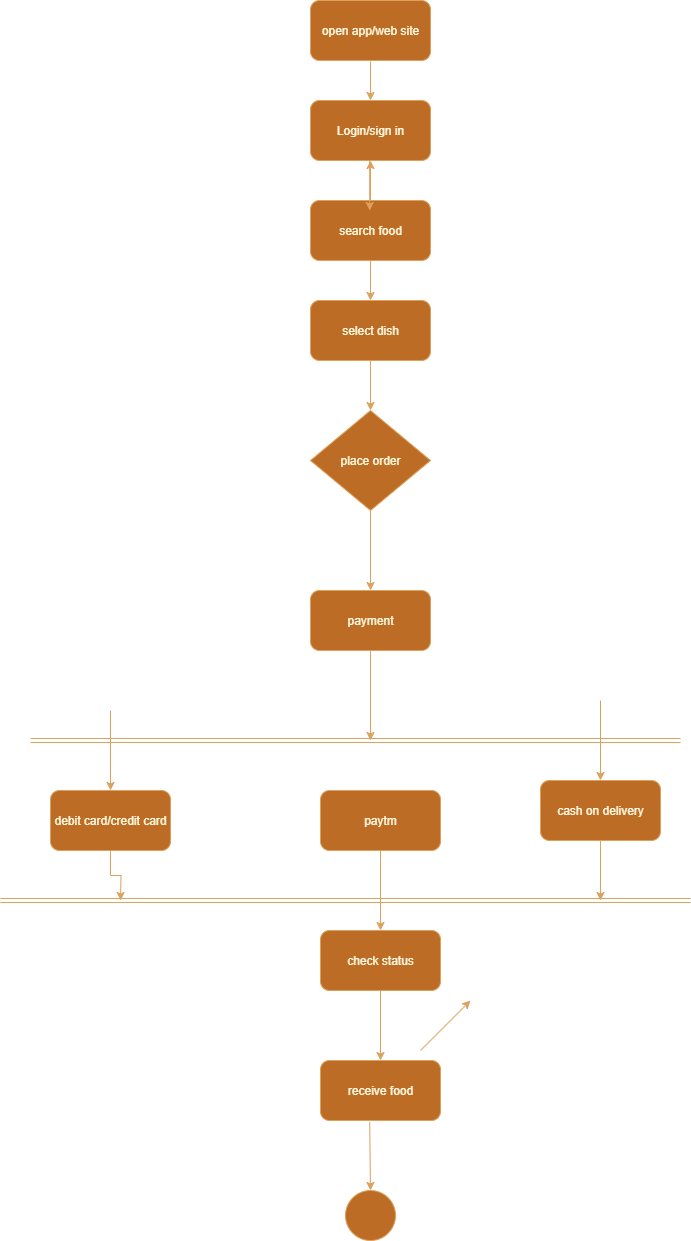

The diagram above was exported from draw.io. Its source (the exported page's mxGraphModel, read from the mxfile embedded in the PNG):
<mxGraphModel dx="1034" dy="570" grid="1" gridSize="10" guides="1" tooltips="1" connect="1" arrows="1" fold="1" page="1" pageScale="1" pageWidth="850" pageHeight="1100" math="0" shadow="0">
  <root>
    <mxCell id="0" />
    <mxCell id="1" parent="0" />
    <mxCell id="TI7H94wyK51i3iD4bJ-R-1" value="Login/sign in" style="rounded=1;whiteSpace=wrap;html=1;labelBackgroundColor=none;fillColor=#BC6C25;strokeColor=#DDA15E;fontColor=#FEFAE0;" parent="1" vertex="1">
      <mxGeometry x="390" y="100" width="120" height="60" as="geometry" />
    </mxCell>
    <mxCell id="TI7H94wyK51i3iD4bJ-R-15" value="" style="edgeStyle=orthogonalEdgeStyle;rounded=0;orthogonalLoop=1;jettySize=auto;html=1;labelBackgroundColor=none;strokeColor=#DDA15E;fontColor=default;" parent="1" source="TI7H94wyK51i3iD4bJ-R-2" target="TI7H94wyK51i3iD4bJ-R-1" edge="1">
      <mxGeometry relative="1" as="geometry" />
    </mxCell>
    <mxCell id="TI7H94wyK51i3iD4bJ-R-2" value="search food" style="rounded=1;whiteSpace=wrap;html=1;labelBackgroundColor=none;fillColor=#BC6C25;strokeColor=#DDA15E;fontColor=#FEFAE0;" parent="1" vertex="1">
      <mxGeometry x="390" y="200" width="120" height="60" as="geometry" />
    </mxCell>
    <mxCell id="TI7H94wyK51i3iD4bJ-R-4" value="open app/web site" style="rounded=1;whiteSpace=wrap;html=1;labelBackgroundColor=none;fillColor=#BC6C25;strokeColor=#DDA15E;fontColor=#FEFAE0;" parent="1" vertex="1">
      <mxGeometry x="390" width="120" height="60" as="geometry" />
    </mxCell>
    <mxCell id="TI7H94wyK51i3iD4bJ-R-5" value="select dish" style="rounded=1;whiteSpace=wrap;html=1;labelBackgroundColor=none;fillColor=#BC6C25;strokeColor=#DDA15E;fontColor=#FEFAE0;" parent="1" vertex="1">
      <mxGeometry x="390" y="300" width="120" height="60" as="geometry" />
    </mxCell>
    <mxCell id="TI7H94wyK51i3iD4bJ-R-6" value="place order" style="rhombus;whiteSpace=wrap;html=1;labelBackgroundColor=none;fillColor=#BC6C25;strokeColor=#DDA15E;fontColor=#FEFAE0;" parent="1" vertex="1">
      <mxGeometry x="390" y="410" width="120" height="100" as="geometry" />
    </mxCell>
    <mxCell id="TI7H94wyK51i3iD4bJ-R-7" value="payment" style="rounded=1;whiteSpace=wrap;html=1;labelBackgroundColor=none;fillColor=#BC6C25;strokeColor=#DDA15E;fontColor=#FEFAE0;" parent="1" vertex="1">
      <mxGeometry x="390" y="590" width="120" height="60" as="geometry" />
    </mxCell>
    <mxCell id="TI7H94wyK51i3iD4bJ-R-8" value="paytm" style="rounded=1;whiteSpace=wrap;html=1;labelBackgroundColor=none;fillColor=#BC6C25;strokeColor=#DDA15E;fontColor=#FEFAE0;" parent="1" vertex="1">
      <mxGeometry x="400" y="790" width="120" height="60" as="geometry" />
    </mxCell>
    <mxCell id="TI7H94wyK51i3iD4bJ-R-32" style="edgeStyle=orthogonalEdgeStyle;rounded=0;orthogonalLoop=1;jettySize=auto;html=1;exitX=0.5;exitY=1;exitDx=0;exitDy=0;labelBackgroundColor=none;strokeColor=#DDA15E;fontColor=default;" parent="1" source="TI7H94wyK51i3iD4bJ-R-9" edge="1">
      <mxGeometry relative="1" as="geometry">
        <mxPoint x="200" y="900" as="targetPoint" />
      </mxGeometry>
    </mxCell>
    <mxCell id="TI7H94wyK51i3iD4bJ-R-9" value="debit card/credit card" style="rounded=1;whiteSpace=wrap;html=1;labelBackgroundColor=none;fillColor=#BC6C25;strokeColor=#DDA15E;fontColor=#FEFAE0;" parent="1" vertex="1">
      <mxGeometry x="130" y="790" width="120" height="60" as="geometry" />
    </mxCell>
    <mxCell id="TI7H94wyK51i3iD4bJ-R-10" value="cash on delivery" style="rounded=1;whiteSpace=wrap;html=1;labelBackgroundColor=none;fillColor=#BC6C25;strokeColor=#DDA15E;fontColor=#FEFAE0;" parent="1" vertex="1">
      <mxGeometry x="620" y="780" width="120" height="60" as="geometry" />
    </mxCell>
    <mxCell id="TI7H94wyK51i3iD4bJ-R-11" value="check status" style="rounded=1;whiteSpace=wrap;html=1;labelBackgroundColor=none;fillColor=#BC6C25;strokeColor=#DDA15E;fontColor=#FEFAE0;" parent="1" vertex="1">
      <mxGeometry x="400" y="930" width="120" height="60" as="geometry" />
    </mxCell>
    <mxCell id="TI7H94wyK51i3iD4bJ-R-12" value="receive food" style="rounded=1;whiteSpace=wrap;html=1;labelBackgroundColor=none;fillColor=#BC6C25;strokeColor=#DDA15E;fontColor=#FEFAE0;" parent="1" vertex="1">
      <mxGeometry x="400" y="1060" width="120" height="60" as="geometry" />
    </mxCell>
    <mxCell id="TI7H94wyK51i3iD4bJ-R-13" value="" style="endArrow=classic;html=1;rounded=0;entryX=0.5;entryY=0;entryDx=0;entryDy=0;labelBackgroundColor=none;strokeColor=#DDA15E;fontColor=default;" parent="1" target="TI7H94wyK51i3iD4bJ-R-1" edge="1">
      <mxGeometry width="50" height="50" relative="1" as="geometry">
        <mxPoint x="450" y="61" as="sourcePoint" />
        <mxPoint x="420" y="230" as="targetPoint" />
      </mxGeometry>
    </mxCell>
    <mxCell id="TI7H94wyK51i3iD4bJ-R-14" value="" style="endArrow=classic;html=1;rounded=0;labelBackgroundColor=none;strokeColor=#DDA15E;fontColor=default;" parent="1" edge="1">
      <mxGeometry width="50" height="50" relative="1" as="geometry">
        <mxPoint x="449.17" y="160" as="sourcePoint" />
        <mxPoint x="449.17" y="210" as="targetPoint" />
      </mxGeometry>
    </mxCell>
    <mxCell id="TI7H94wyK51i3iD4bJ-R-16" value="" style="endArrow=classic;html=1;rounded=0;entryX=0.5;entryY=0;entryDx=0;entryDy=0;exitX=0.5;exitY=1;exitDx=0;exitDy=0;labelBackgroundColor=none;strokeColor=#DDA15E;fontColor=default;" parent="1" source="TI7H94wyK51i3iD4bJ-R-2" target="TI7H94wyK51i3iD4bJ-R-5" edge="1">
      <mxGeometry width="50" height="50" relative="1" as="geometry">
        <mxPoint x="370" y="280" as="sourcePoint" />
        <mxPoint x="420" y="230" as="targetPoint" />
      </mxGeometry>
    </mxCell>
    <mxCell id="TI7H94wyK51i3iD4bJ-R-17" value="" style="endArrow=classic;html=1;rounded=0;exitX=0.5;exitY=1;exitDx=0;exitDy=0;entryX=0.5;entryY=0;entryDx=0;entryDy=0;labelBackgroundColor=none;strokeColor=#DDA15E;fontColor=default;" parent="1" source="TI7H94wyK51i3iD4bJ-R-5" edge="1">
      <mxGeometry width="50" height="50" relative="1" as="geometry">
        <mxPoint x="350" y="360" as="sourcePoint" />
        <mxPoint x="450" y="410" as="targetPoint" />
      </mxGeometry>
    </mxCell>
    <mxCell id="TI7H94wyK51i3iD4bJ-R-18" value="" style="endArrow=classic;html=1;rounded=0;labelBackgroundColor=none;strokeColor=#DDA15E;fontColor=default;" parent="1" target="TI7H94wyK51i3iD4bJ-R-6" edge="1">
      <mxGeometry width="50" height="50" relative="1" as="geometry">
        <mxPoint x="450" y="510" as="sourcePoint" />
        <mxPoint x="360" y="560" as="targetPoint" />
      </mxGeometry>
    </mxCell>
    <mxCell id="TI7H94wyK51i3iD4bJ-R-20" value="" style="endArrow=classic;html=1;rounded=0;exitX=0.5;exitY=1;exitDx=0;exitDy=0;entryX=0.5;entryY=0;entryDx=0;entryDy=0;labelBackgroundColor=none;strokeColor=#DDA15E;fontColor=default;" parent="1" source="TI7H94wyK51i3iD4bJ-R-6" target="TI7H94wyK51i3iD4bJ-R-7" edge="1">
      <mxGeometry width="50" height="50" relative="1" as="geometry">
        <mxPoint x="370" y="680" as="sourcePoint" />
        <mxPoint x="370" y="730" as="targetPoint" />
      </mxGeometry>
    </mxCell>
    <mxCell id="TI7H94wyK51i3iD4bJ-R-22" value="" style="endArrow=classic;html=1;rounded=0;entryX=0.5;entryY=0;entryDx=0;entryDy=0;labelBackgroundColor=none;strokeColor=#DDA15E;fontColor=default;" parent="1" target="TI7H94wyK51i3iD4bJ-R-9" edge="1">
      <mxGeometry width="50" height="50" relative="1" as="geometry">
        <mxPoint x="190" y="710" as="sourcePoint" />
        <mxPoint x="260" y="750" as="targetPoint" />
      </mxGeometry>
    </mxCell>
    <mxCell id="TI7H94wyK51i3iD4bJ-R-23" value="" style="endArrow=classic;html=1;rounded=0;entryX=0.5;entryY=0;entryDx=0;entryDy=0;labelBackgroundColor=none;strokeColor=#DDA15E;fontColor=default;" parent="1" target="TI7H94wyK51i3iD4bJ-R-10" edge="1">
      <mxGeometry width="50" height="50" relative="1" as="geometry">
        <mxPoint x="680" y="700" as="sourcePoint" />
        <mxPoint x="420" y="650" as="targetPoint" />
      </mxGeometry>
    </mxCell>
    <mxCell id="TI7H94wyK51i3iD4bJ-R-24" value="" style="endArrow=classic;html=1;rounded=0;exitX=0.5;exitY=1;exitDx=0;exitDy=0;labelBackgroundColor=none;strokeColor=#DDA15E;fontColor=default;" parent="1" source="TI7H94wyK51i3iD4bJ-R-7" edge="1">
      <mxGeometry width="50" height="50" relative="1" as="geometry">
        <mxPoint x="370" y="700" as="sourcePoint" />
        <mxPoint x="450" y="740" as="targetPoint" />
      </mxGeometry>
    </mxCell>
    <mxCell id="TI7H94wyK51i3iD4bJ-R-25" value="" style="endArrow=classic;html=1;rounded=0;entryX=0.5;entryY=0;entryDx=0;entryDy=0;exitX=0.5;exitY=1;exitDx=0;exitDy=0;labelBackgroundColor=none;strokeColor=#DDA15E;fontColor=default;" parent="1" source="TI7H94wyK51i3iD4bJ-R-8" target="TI7H94wyK51i3iD4bJ-R-11" edge="1">
      <mxGeometry width="50" height="50" relative="1" as="geometry">
        <mxPoint x="370" y="940" as="sourcePoint" />
        <mxPoint x="420" y="890" as="targetPoint" />
      </mxGeometry>
    </mxCell>
    <mxCell id="TI7H94wyK51i3iD4bJ-R-26" value="" style="endArrow=classic;html=1;rounded=0;entryX=0.5;entryY=0;entryDx=0;entryDy=0;exitX=0.5;exitY=1;exitDx=0;exitDy=0;labelBackgroundColor=none;strokeColor=#DDA15E;fontColor=default;" parent="1" source="TI7H94wyK51i3iD4bJ-R-11" target="TI7H94wyK51i3iD4bJ-R-12" edge="1">
      <mxGeometry width="50" height="50" relative="1" as="geometry">
        <mxPoint x="370" y="940" as="sourcePoint" />
        <mxPoint x="420" y="890" as="targetPoint" />
      </mxGeometry>
    </mxCell>
    <mxCell id="TI7H94wyK51i3iD4bJ-R-27" value="" style="shape=link;html=1;rounded=0;fillColor=#BC6C25;strokeColor=#DDA15E;labelBackgroundColor=none;fontColor=default;" parent="1" edge="1">
      <mxGeometry width="100" relative="1" as="geometry">
        <mxPoint x="110" y="740" as="sourcePoint" />
        <mxPoint x="760" y="740" as="targetPoint" />
      </mxGeometry>
    </mxCell>
    <mxCell id="TI7H94wyK51i3iD4bJ-R-29" value="" style="endArrow=classic;html=1;rounded=0;exitX=0.5;exitY=1;exitDx=0;exitDy=0;labelBackgroundColor=none;strokeColor=#DDA15E;fontColor=default;" parent="1" source="TI7H94wyK51i3iD4bJ-R-10" edge="1">
      <mxGeometry width="50" height="50" relative="1" as="geometry">
        <mxPoint x="360" y="870" as="sourcePoint" />
        <mxPoint x="680" y="900" as="targetPoint" />
      </mxGeometry>
    </mxCell>
    <mxCell id="TI7H94wyK51i3iD4bJ-R-33" value="" style="shape=link;html=1;rounded=0;fillColor=#BC6C25;strokeColor=#DDA15E;labelBackgroundColor=none;fontColor=default;" parent="1" edge="1">
      <mxGeometry width="100" relative="1" as="geometry">
        <mxPoint x="80" y="900" as="sourcePoint" />
        <mxPoint x="770" y="900" as="targetPoint" />
      </mxGeometry>
    </mxCell>
    <mxCell id="TI7H94wyK51i3iD4bJ-R-35" value="" style="ellipse;whiteSpace=wrap;html=1;aspect=fixed;labelBackgroundColor=none;fillColor=#BC6C25;strokeColor=#DDA15E;fontColor=#FEFAE0;" parent="1" vertex="1">
      <mxGeometry x="425" y="1190" width="50" height="50" as="geometry" />
    </mxCell>
    <mxCell id="TI7H94wyK51i3iD4bJ-R-36" value="" style="endArrow=classic;html=1;rounded=0;labelBackgroundColor=none;strokeColor=#DDA15E;fontColor=default;" parent="1" edge="1">
      <mxGeometry width="50" height="50" relative="1" as="geometry">
        <mxPoint x="500" y="1050" as="sourcePoint" />
        <mxPoint x="550" y="1000" as="targetPoint" />
      </mxGeometry>
    </mxCell>
    <mxCell id="TI7H94wyK51i3iD4bJ-R-37" value="" style="endArrow=classic;html=1;rounded=0;entryX=0.5;entryY=0;entryDx=0;entryDy=0;exitX=0.41;exitY=1.028;exitDx=0;exitDy=0;exitPerimeter=0;labelBackgroundColor=none;strokeColor=#DDA15E;fontColor=default;" parent="1" source="TI7H94wyK51i3iD4bJ-R-12" target="TI7H94wyK51i3iD4bJ-R-35" edge="1">
      <mxGeometry width="50" height="50" relative="1" as="geometry">
        <mxPoint x="500" y="1050" as="sourcePoint" />
        <mxPoint x="550" y="1000" as="targetPoint" />
      </mxGeometry>
    </mxCell>
  </root>
</mxGraphModel>